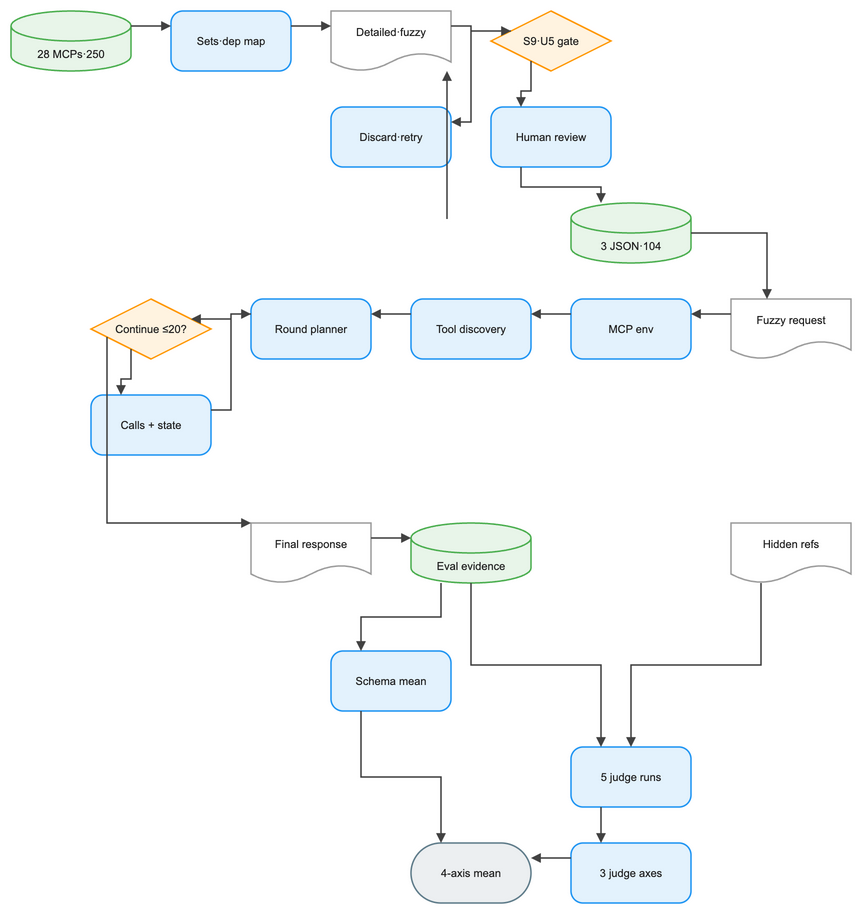

The diagram above was exported from draw.io. Its source (the exported page's mxGraphModel, read from the mxfile embedded in the PNG):
<mxGraphModel dx="1120" dy="720" grid="1" gridSize="8" guides="1" tooltips="1" connect="1" arrows="1" fold="1" page="1" pageScale="1" pageWidth="904" pageHeight="984" math="1" background="#FFFFFF">
  <root>
    <mxCell id="0" />
    <mxCell id="1" parent="0" />
    <mxCell id="2" value="28 MCPs·250" style="shape=cylinder3;boundedLbl=1;backgroundOutline=1;size=15;html=1;whiteSpace=wrap;fillColor=#E8F5E9;strokeColor=#4CAF50;strokeWidth=1.5;fontColor=#212121;fontSize=11;fontFamily=Arial, Helvetica, sans-serif;verticalAlign=middle;align=center" vertex="1" parent="1">
      <mxGeometry x="-16" y="8" width="120" height="60" as="geometry" />
    </mxCell>
    <mxCell id="3" value="Sets·dep map" style="rounded=1;arcSize=20;html=1;whiteSpace=wrap;fillColor=#E3F2FD;strokeColor=#2196F3;strokeWidth=1.5;fontColor=#212121;fontSize=11;fontFamily=Arial, Helvetica, sans-serif;verticalAlign=middle;align=center" vertex="1" parent="1">
      <mxGeometry x="144" y="8" width="120" height="60" as="geometry" />
    </mxCell>
    <mxCell id="4" value="Detailed·fuzzy" style="shape=document;boundedLbl=1;html=1;whiteSpace=wrap;fillColor=#FFFFFF;strokeColor=#9E9E9E;strokeWidth=1.5;fontColor=#212121;fontSize=11;fontFamily=Arial, Helvetica, sans-serif;verticalAlign=middle;align=center" vertex="1" parent="1">
      <mxGeometry x="304" y="8" width="120" height="60" as="geometry" />
    </mxCell>
    <mxCell id="5" value="S9·U5 gate" style="rhombus;html=1;whiteSpace=wrap;fillColor=#FFF3E0;strokeColor=#FF9800;strokeWidth=1.5;fontColor=#212121;fontSize=11;fontFamily=Arial, Helvetica, sans-serif;verticalAlign=middle;align=center" vertex="1" parent="1">
      <mxGeometry x="464" y="8" width="120" height="60" as="geometry" />
    </mxCell>
    <mxCell id="6" value="Discard·retry" style="rounded=1;arcSize=20;html=1;whiteSpace=wrap;fillColor=#E3F2FD;strokeColor=#2196F3;strokeWidth=1.5;fontColor=#212121;fontSize=11;fontFamily=Arial, Helvetica, sans-serif;verticalAlign=middle;align=center" vertex="1" parent="1">
      <mxGeometry x="304" y="104" width="120" height="60" as="geometry" />
    </mxCell>
    <mxCell id="7" value="Human review" style="rounded=1;arcSize=20;html=1;whiteSpace=wrap;fillColor=#E3F2FD;strokeColor=#2196F3;strokeWidth=1.5;fontColor=#212121;fontSize=11;fontFamily=Arial, Helvetica, sans-serif;verticalAlign=middle;align=center" vertex="1" parent="1">
      <mxGeometry x="464" y="104" width="120" height="60" as="geometry" />
    </mxCell>
    <mxCell id="8" value="3 JSON·104" style="shape=cylinder3;boundedLbl=1;backgroundOutline=1;size=15;html=1;whiteSpace=wrap;fillColor=#E8F5E9;strokeColor=#4CAF50;strokeWidth=1.5;fontColor=#212121;fontSize=11;fontFamily=Arial, Helvetica, sans-serif;verticalAlign=middle;align=center" vertex="1" parent="1">
      <mxGeometry x="544" y="200" width="120" height="60" as="geometry" />
    </mxCell>
    <mxCell id="9" value="Fuzzy request" style="shape=document;boundedLbl=1;html=1;whiteSpace=wrap;fillColor=#FFFFFF;strokeColor=#9E9E9E;strokeWidth=1.5;fontColor=#212121;fontSize=11;fontFamily=Arial, Helvetica, sans-serif;verticalAlign=middle;align=center" vertex="1" parent="1">
      <mxGeometry x="704" y="296" width="120" height="60" as="geometry" />
    </mxCell>
    <mxCell id="10" value="MCP env" style="rounded=1;arcSize=20;html=1;whiteSpace=wrap;fillColor=#E3F2FD;strokeColor=#2196F3;strokeWidth=1.5;fontColor=#212121;fontSize=11;fontFamily=Arial, Helvetica, sans-serif;verticalAlign=middle;align=center" vertex="1" parent="1">
      <mxGeometry x="544" y="296" width="120" height="60" as="geometry" />
    </mxCell>
    <mxCell id="11" value="Tool discovery" style="rounded=1;arcSize=20;html=1;whiteSpace=wrap;fillColor=#E3F2FD;strokeColor=#2196F3;strokeWidth=1.5;fontColor=#212121;fontSize=11;fontFamily=Arial, Helvetica, sans-serif;verticalAlign=middle;align=center" vertex="1" parent="1">
      <mxGeometry x="384" y="296" width="120" height="60" as="geometry" />
    </mxCell>
    <mxCell id="12" value="Round planner" style="rounded=1;arcSize=20;html=1;whiteSpace=wrap;fillColor=#E3F2FD;strokeColor=#2196F3;strokeWidth=1.5;fontColor=#212121;fontSize=11;fontFamily=Arial, Helvetica, sans-serif;verticalAlign=middle;align=center" vertex="1" parent="1">
      <mxGeometry x="224" y="296" width="120" height="60" as="geometry" />
    </mxCell>
    <mxCell id="13" value="Continue ≤20?" style="rhombus;html=1;whiteSpace=wrap;fillColor=#FFF3E0;strokeColor=#FF9800;strokeWidth=1.5;fontColor=#212121;fontSize=11;fontFamily=Arial, Helvetica, sans-serif;verticalAlign=middle;align=center" vertex="1" parent="1">
      <mxGeometry x="64" y="296" width="120" height="60" as="geometry" />
    </mxCell>
    <mxCell id="14" value="Calls + state" style="rounded=1;arcSize=20;html=1;whiteSpace=wrap;fillColor=#E3F2FD;strokeColor=#2196F3;strokeWidth=1.5;fontColor=#212121;fontSize=11;fontFamily=Arial, Helvetica, sans-serif;verticalAlign=middle;align=center" vertex="1" parent="1">
      <mxGeometry x="64" y="392" width="120" height="60" as="geometry" />
    </mxCell>
    <mxCell id="15" value="Final response" style="shape=document;boundedLbl=1;html=1;whiteSpace=wrap;fillColor=#FFFFFF;strokeColor=#9E9E9E;strokeWidth=1.5;fontColor=#212121;fontSize=11;fontFamily=Arial, Helvetica, sans-serif;verticalAlign=middle;align=center" vertex="1" parent="1">
      <mxGeometry x="224" y="520" width="120" height="60" as="geometry" />
    </mxCell>
    <mxCell id="16" value="Hidden refs" style="shape=document;boundedLbl=1;html=1;whiteSpace=wrap;fillColor=#FFFFFF;strokeColor=#9E9E9E;strokeWidth=1.5;fontColor=#212121;fontSize=11;fontFamily=Arial, Helvetica, sans-serif;verticalAlign=middle;align=center" vertex="1" parent="1">
      <mxGeometry x="704" y="520" width="120" height="60" as="geometry" />
    </mxCell>
    <mxCell id="17" value="Eval evidence" style="shape=cylinder3;boundedLbl=1;backgroundOutline=1;size=15;html=1;whiteSpace=wrap;fillColor=#E8F5E9;strokeColor=#4CAF50;strokeWidth=1.5;fontColor=#212121;fontSize=11;fontFamily=Arial, Helvetica, sans-serif;verticalAlign=middle;align=center" vertex="1" parent="1">
      <mxGeometry x="384" y="520" width="120" height="60" as="geometry" />
    </mxCell>
    <mxCell id="18" value="Schema mean" style="rounded=1;arcSize=20;html=1;whiteSpace=wrap;fillColor=#E3F2FD;strokeColor=#2196F3;strokeWidth=1.5;fontColor=#212121;fontSize=11;fontFamily=Arial, Helvetica, sans-serif;verticalAlign=middle;align=center" vertex="1" parent="1">
      <mxGeometry x="304" y="648" width="120" height="60" as="geometry" />
    </mxCell>
    <mxCell id="19" value="5 judge runs" style="rounded=1;arcSize=20;html=1;whiteSpace=wrap;fillColor=#E3F2FD;strokeColor=#2196F3;strokeWidth=1.5;fontColor=#212121;fontSize=11;fontFamily=Arial, Helvetica, sans-serif;verticalAlign=middle;align=center" vertex="1" parent="1">
      <mxGeometry x="544" y="744" width="120" height="60" as="geometry" />
    </mxCell>
    <mxCell id="20" value="3 judge axes" style="rounded=1;arcSize=20;html=1;whiteSpace=wrap;fillColor=#E3F2FD;strokeColor=#2196F3;strokeWidth=1.5;fontColor=#212121;fontSize=11;fontFamily=Arial, Helvetica, sans-serif;verticalAlign=middle;align=center" vertex="1" parent="1">
      <mxGeometry x="544" y="840" width="120" height="60" as="geometry" />
    </mxCell>
    <mxCell id="21" value="4-axis mean" style="rounded=1;arcSize=50;html=1;whiteSpace=wrap;fillColor=#ECEFF1;strokeColor=#607D8B;strokeWidth=1.5;fontColor=#212121;fontSize=11;fontFamily=Arial, Helvetica, sans-serif;verticalAlign=middle;align=center" vertex="1" parent="1">
      <mxGeometry x="384" y="840" width="120" height="60" as="geometry" />
    </mxCell>
    <mxCell id="22" value="" style="edgeStyle=orthogonalEdgeStyle;rounded=0;orthogonalLoop=1;jettySize=auto;html=1;strokeColor=#424242;strokeWidth=1.5;endArrow=block;endFill=1;exitX=1;exitY=0.25;exitDx=0;exitDy=0;entryX=0;entryY=0.25;entryDx=0;entryDy=0;jumpStyle=arc;jumpSize=8" edge="1" parent="1" source="2" target="3">
      <mxGeometry relative="1" as="geometry" />
    </mxCell>
    <mxCell id="23" value="" style="edgeStyle=orthogonalEdgeStyle;rounded=0;orthogonalLoop=1;jettySize=auto;html=1;strokeColor=#424242;strokeWidth=1.5;endArrow=block;endFill=1;exitX=1;exitY=0.25;exitDx=0;exitDy=0;entryX=0;entryY=0.25;entryDx=0;entryDy=0;jumpStyle=arc;jumpSize=8" edge="1" parent="1" source="3" target="4">
      <mxGeometry relative="1" as="geometry" />
    </mxCell>
    <mxCell id="24" value="" style="edgeStyle=orthogonalEdgeStyle;rounded=0;orthogonalLoop=1;jettySize=auto;html=1;strokeColor=#424242;strokeWidth=1.5;endArrow=block;endFill=1;exitX=1;exitY=0.25;exitDx=0;exitDy=0;entryX=0;entryY=0.25;entryDx=0;entryDy=0;jumpStyle=arc;jumpSize=8" edge="1" parent="1" source="4" target="5">
      <mxGeometry relative="1" as="geometry" />
    </mxCell>
    <mxCell id="25" value="" style="edgeStyle=orthogonalEdgeStyle;rounded=0;orthogonalLoop=1;jettySize=auto;html=1;strokeColor=#424242;strokeWidth=1.5;endArrow=block;endFill=1;exitX=0;exitY=0.25;exitDx=0;exitDy=0;entryX=1;entryY=0.25;entryDx=0;entryDy=0;jumpStyle=arc;jumpSize=8" edge="1" parent="1" source="5" target="6">
      <mxGeometry relative="1" as="geometry" />
    </mxCell>
    <mxCell id="26" value="" style="edgeStyle=orthogonalEdgeStyle;rounded=0;orthogonalLoop=1;jettySize=auto;html=1;strokeColor=#424242;strokeWidth=1.5;endArrow=block;endFill=1;jumpStyle=arc;jumpSize=8" edge="1" parent="1" source="6" target="4">
      <mxGeometry relative="1" as="geometry">
        <Array as="points">
          <mxPoint x="420" y="216" />
          <mxPoint x="420" y="100" />
        </Array>
      </mxGeometry>
    </mxCell>
    <mxCell id="27" value="" style="edgeStyle=orthogonalEdgeStyle;rounded=0;orthogonalLoop=1;jettySize=auto;html=1;strokeColor=#424242;strokeWidth=1.5;endArrow=block;endFill=1;exitX=0.25;exitY=1;exitDx=0;exitDy=0;entryX=0.25;entryY=0;entryDx=0;entryDy=0;jumpStyle=arc;jumpSize=8" edge="1" parent="1" source="5" target="7">
      <mxGeometry relative="1" as="geometry" />
    </mxCell>
    <mxCell id="28" value="" style="edgeStyle=orthogonalEdgeStyle;rounded=0;orthogonalLoop=1;jettySize=auto;html=1;strokeColor=#424242;strokeWidth=1.5;endArrow=block;endFill=1;exitX=0.25;exitY=1;exitDx=0;exitDy=0;entryX=0.25;entryY=0;entryDx=0;entryDy=0;jumpStyle=arc;jumpSize=8" edge="1" parent="1" source="7" target="8">
      <mxGeometry relative="1" as="geometry" />
    </mxCell>
    <mxCell id="29" value="" style="edgeStyle=orthogonalEdgeStyle;rounded=0;orthogonalLoop=1;jettySize=auto;html=1;strokeColor=#424242;strokeWidth=1.5;endArrow=block;endFill=1;jumpStyle=arc;jumpSize=8" edge="1" parent="1" source="8" target="9">
      <mxGeometry relative="1" as="geometry">
        <Array as="points">
          <mxPoint x="740" y="262" />
          <mxPoint x="740" y="358" />
        </Array>
      </mxGeometry>
    </mxCell>
    <mxCell id="30" value="" style="edgeStyle=orthogonalEdgeStyle;rounded=0;orthogonalLoop=1;jettySize=auto;html=1;strokeColor=#424242;strokeWidth=1.5;endArrow=block;endFill=1;exitX=0;exitY=0.25;exitDx=0;exitDy=0;entryX=1;entryY=0.25;entryDx=0;entryDy=0;jumpStyle=arc;jumpSize=8" edge="1" parent="1" source="9" target="10">
      <mxGeometry relative="1" as="geometry" />
    </mxCell>
    <mxCell id="31" value="" style="edgeStyle=orthogonalEdgeStyle;rounded=0;orthogonalLoop=1;jettySize=auto;html=1;strokeColor=#424242;strokeWidth=1.5;endArrow=block;endFill=1;exitX=0;exitY=0.25;exitDx=0;exitDy=0;entryX=1;entryY=0.25;entryDx=0;entryDy=0;jumpStyle=arc;jumpSize=8" edge="1" parent="1" source="10" target="11">
      <mxGeometry relative="1" as="geometry" />
    </mxCell>
    <mxCell id="32" value="" style="edgeStyle=orthogonalEdgeStyle;rounded=0;orthogonalLoop=1;jettySize=auto;html=1;strokeColor=#424242;strokeWidth=1.5;endArrow=block;endFill=1;exitX=0;exitY=0.25;exitDx=0;exitDy=0;entryX=1;entryY=0.25;entryDx=0;entryDy=0;jumpStyle=arc;jumpSize=8" edge="1" parent="1" source="11" target="12">
      <mxGeometry relative="1" as="geometry" />
    </mxCell>
    <mxCell id="33" value="" style="edgeStyle=orthogonalEdgeStyle;rounded=0;orthogonalLoop=1;jettySize=auto;html=1;strokeColor=#424242;strokeWidth=1.5;endArrow=block;endFill=1;exitX=0;exitY=0.25;exitDx=0;exitDy=0;entryX=1;entryY=0.25;entryDx=0;entryDy=0;jumpStyle=arc;jumpSize=8" edge="1" parent="1" source="12" target="13">
      <mxGeometry relative="1" as="geometry" />
    </mxCell>
    <mxCell id="34" value="" style="edgeStyle=orthogonalEdgeStyle;rounded=0;orthogonalLoop=1;jettySize=auto;html=1;strokeColor=#424242;strokeWidth=1.5;endArrow=block;endFill=1;exitX=0.25;exitY=1;exitDx=0;exitDy=0;entryX=0.25;entryY=0;entryDx=0;entryDy=0;jumpStyle=arc;jumpSize=8" edge="1" parent="1" source="13" target="14">
      <mxGeometry relative="1" as="geometry" />
    </mxCell>
    <mxCell id="35" value="" style="edgeStyle=orthogonalEdgeStyle;rounded=0;orthogonalLoop=1;jettySize=auto;html=1;strokeColor=#424242;strokeWidth=1.5;endArrow=block;endFill=1;exitX=1;exitY=0.25;exitDx=0;exitDy=0;entryX=0;entryY=0.25;entryDx=0;entryDy=0;jumpStyle=arc;jumpSize=8" edge="1" parent="1" source="14" target="12">
      <mxGeometry relative="1" as="geometry" />
    </mxCell>
    <mxCell id="36" value="" style="edgeStyle=orthogonalEdgeStyle;rounded=0;orthogonalLoop=1;jettySize=auto;html=1;strokeColor=#424242;strokeWidth=1.5;endArrow=block;endFill=1;jumpStyle=arc;jumpSize=8" edge="1" parent="1" source="13" target="15">
      <mxGeometry relative="1" as="geometry">
        <Array as="points">
          <mxPoint x="80" y="520" />
          <mxPoint x="340" y="520" />
        </Array>
      </mxGeometry>
    </mxCell>
    <mxCell id="37" value="" style="edgeStyle=orthogonalEdgeStyle;rounded=0;orthogonalLoop=1;jettySize=auto;html=1;strokeColor=#424242;strokeWidth=1.5;endArrow=block;endFill=1;exitX=1;exitY=0.25;exitDx=0;exitDy=0;entryX=0;entryY=0.25;entryDx=0;entryDy=0;jumpStyle=arc;jumpSize=8" edge="1" parent="1" source="15" target="17">
      <mxGeometry relative="1" as="geometry" />
    </mxCell>
    <mxCell id="38" value="" style="edgeStyle=orthogonalEdgeStyle;rounded=0;orthogonalLoop=1;jettySize=auto;html=1;strokeColor=#424242;strokeWidth=1.5;endArrow=block;endFill=1;exitX=0.25;exitY=1;exitDx=0;exitDy=0;entryX=0.25;entryY=0;entryDx=0;entryDy=0;jumpStyle=arc;jumpSize=8" edge="1" parent="1" source="17" target="18">
      <mxGeometry relative="1" as="geometry" />
    </mxCell>
    <mxCell id="39" value="" style="edgeStyle=orthogonalEdgeStyle;rounded=0;orthogonalLoop=1;jettySize=auto;html=1;strokeColor=#424242;strokeWidth=1.5;endArrow=block;endFill=1;exitX=0.5;exitY=1;exitDx=0;exitDy=0;entryX=0.25;entryY=0;entryDx=0;entryDy=0;jumpStyle=arc;jumpSize=8" edge="1" parent="1" source="17" target="19">
      <mxGeometry relative="1" as="geometry" />
    </mxCell>
    <mxCell id="40" value="" style="edgeStyle=orthogonalEdgeStyle;rounded=0;orthogonalLoop=1;jettySize=auto;html=1;strokeColor=#424242;strokeWidth=1.5;endArrow=block;endFill=1;exitX=0.25;exitY=1;exitDx=0;exitDy=0;entryX=0.5;entryY=0;entryDx=0;entryDy=0;jumpStyle=arc;jumpSize=8" edge="1" parent="1" source="16" target="19">
      <mxGeometry relative="1" as="geometry" />
    </mxCell>
    <mxCell id="41" value="" style="edgeStyle=orthogonalEdgeStyle;rounded=0;orthogonalLoop=1;jettySize=auto;html=1;strokeColor=#424242;strokeWidth=1.5;endArrow=block;endFill=1;exitX=0.25;exitY=1;exitDx=0;exitDy=0;entryX=0.25;entryY=0;entryDx=0;entryDy=0;jumpStyle=arc;jumpSize=8" edge="1" parent="1" source="19" target="20">
      <mxGeometry relative="1" as="geometry" />
    </mxCell>
    <mxCell id="42" value="" style="edgeStyle=orthogonalEdgeStyle;rounded=0;orthogonalLoop=1;jettySize=auto;html=1;strokeColor=#424242;strokeWidth=1.5;endArrow=block;endFill=1;exitX=0.25;exitY=1;exitDx=0;exitDy=0;entryX=0.25;entryY=0;entryDx=0;entryDy=0;jumpStyle=arc;jumpSize=8" edge="1" parent="1" source="18" target="21">
      <mxGeometry relative="1" as="geometry" />
    </mxCell>
    <mxCell id="43" value="" style="edgeStyle=orthogonalEdgeStyle;rounded=0;orthogonalLoop=1;jettySize=auto;html=1;strokeColor=#424242;strokeWidth=1.5;endArrow=block;endFill=1;exitX=0;exitY=0.25;exitDx=0;exitDy=0;entryX=1;entryY=0.25;entryDx=0;entryDy=0;jumpStyle=arc;jumpSize=8" edge="1" parent="1" source="20" target="21">
      <mxGeometry relative="1" as="geometry" />
    </mxCell>
  </root>
</mxGraphModel>